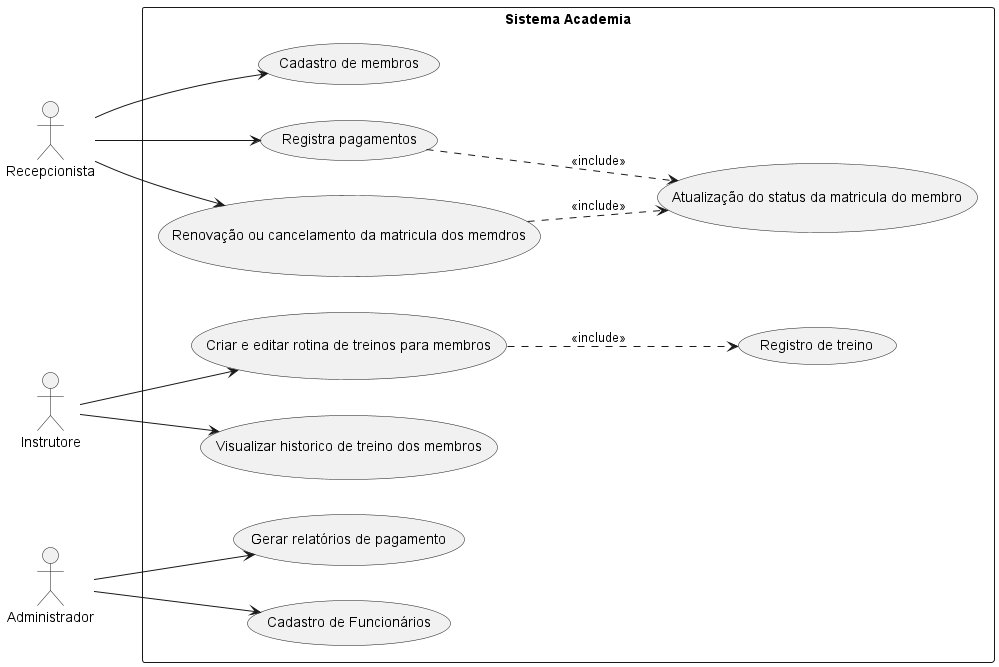

The diagram above was rendered by PlantUML. Its source (embedded in the PNG):
@startuml Academia
    left to right direction 

    actor Recepcionista
    actor Instrutore 
    actor Administrador

    rectangle "Sistema Academia" { 
    usecase "Cadastro de membros" as UC1  
    usecase "Registra pagamentos" as UC2  
    usecase "Renovação ou cancelamento da matricula dos memdros" as UC3  
    usecase "Criar e editar rotina de treinos para membros" as UC4  
    usecase "Visualizar historico de treino dos membros" as UC5  
    usecase "Registro de treino" as UC6  
    usecase "Atualização do status da matricula do membro" as UC7  
    usecase "Gerar relatórios de pagamento" as UC8  
    usecase "Cadastro de Funcionários" as UC9

    Recepcionista --> UC1  
    Recepcionista --> UC2  
    Recepcionista --> UC3  

    Instrutore --> UC4 
    Instrutore --> UC5
    
    Administrador --> UC8
    Administrador --> UC9
    
    UC4 ..> UC6:<<include>> 
    UC3 ..> UC7:<<include>> 
    UC2 ..> UC7:<<include>> 
    }

@enduml